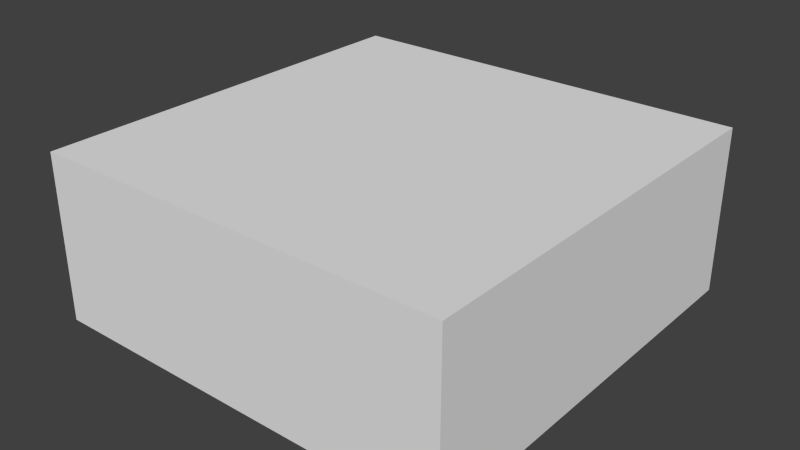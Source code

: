 # Source: room.blend  (saved by Blender 2.72.0; exported with 4.5.12 LTS)
import bpy
from mathutils import Matrix  # noqa: F401  (used for matrix-valued properties, if any)

bpy.ops.wm.read_factory_settings(use_empty=True)
scene = bpy.context.scene
scene.name = 'Scene'

# ---- collections
col_collection_1 = bpy.data.collections.new('Collection 1'); scene.collection.children.link(col_collection_1)

# ---- materials (node trees are filled in below, after node groups)
mat_material = bpy.data.materials.new('Material')
mat_material.alpha_threshold = 0.0
mat_material.use_transparent_shadow = False
mat_material.roughness = 0.5
mat_material.line_color = (0.0, 0.0, 0.0, 1.0)

# ---- material node trees

# ---- world
world_world = bpy.data.worlds.new('World'); scene.world = world_world
world_world.color = (0.05088, 0.05088, 0.05088)
world_world.use_sun_shadow = False
world_world.sun_shadow_jitter_overblur = 0.0
world_world.cycles.sampling_method = 'MANUAL'
world_world.cycles.sample_map_resolution = 256

# ---- meshes
me_cube = bpy.data.meshes.new('Cube')
me_cube.from_pydata([(4.978, 4.978, -0.03604), (4.978, -4.978, -0.03604), (-4.978, -4.978, -0.03604), (-4.978, 4.978, -0.03604), (4.978, 4.978, 3.92), (4.978, -4.978, 3.92), (-4.978, -4.978, 3.92), (-4.978, 4.978, 3.92)], [], [(0, 3, 2, 1), (4, 5, 6, 7), (0, 1, 5, 4), (1, 2, 6, 5), (2, 3, 7, 6), (4, 7, 3, 0)])
me_cube.materials.append(mat_material)
me_cube.use_remesh_preserve_volume = False
me_cube.use_remesh_preserve_attributes = False
me_cube.use_mirror_vertex_groups = False
me_cube.update()

# ---- objects
ob_room = bpy.data.objects.new('Room', me_cube)

# ---- transforms, parenting, visibility, modifiers, constraints
ob_room.location = (0.0, 0.0, 0.0)
ob_room.lock_rotations_4d = False
ob_room.empty_display_type = 'ARROWS'
ob_room.lineart.crease_threshold = 0.0

# ---- collection membership
col_collection_1.objects.link(ob_room)

# ---- scene / render settings (as saved in the file)
scene.frame_start = 1; scene.frame_end = 250; scene.frame_set(1)
scene.render.engine = 'BLENDER_EEVEE_NEXT'
scene.render.resolution_percentage = 50
scene.render.dither_intensity = 0.0
scene.cycles.use_denoising = False
scene.cycles.samples = 10
scene.cycles.sampling_pattern = 'TABULATED_SOBOL'
scene.cycles.light_sampling_threshold = 0.0
scene.cycles.use_adaptive_sampling = False
scene.cycles.use_light_tree = False
scene.cycles.blur_glossy = 0.0
scene.cycles.pixel_filter_type = 'GAUSSIAN'
scene.cycles.sample_clamp_indirect = 0.0
scene.view_settings.view_transform = 'Standard'
bpy.context.view_layer.update()

# ---- added for rendering (the .blend has no active camera and no usable light): camera, sun
cam_auto = bpy.data.cameras.new('AutoCamera')
cam_auto.lens = 50.0
cam_auto.sensor_width = 36.0
cam_auto.clip_end = 1000.0
ob_auto_camera = bpy.data.objects.new('AutoCamera', cam_auto)
scene.collection.objects.link(ob_auto_camera)
ob_auto_camera.location = (13.5314, -16.2377, 12.767)
ob_auto_camera.rotation_euler = (1.09748, -7.21219e-08, 0.694738)
scene.camera = ob_auto_camera
light_auto_sun = bpy.data.lights.new('AutoSun', 'SUN')
light_auto_sun.energy = 3.0
light_auto_sun.angle = 0.0523599
ob_auto_sun = bpy.data.objects.new('AutoSun', light_auto_sun)
scene.collection.objects.link(ob_auto_sun)
ob_auto_sun.rotation_euler = (0.872665, 0.174533, 0.523599)
bpy.context.view_layer.update()
